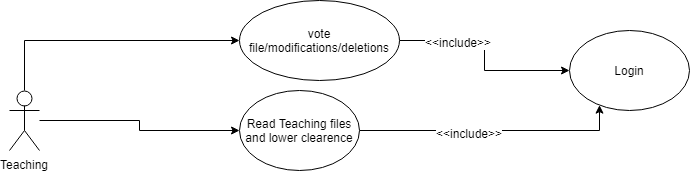

The diagram above was exported from draw.io. Its source (the exported page's mxGraphModel, read from the mxfile embedded in the PNG):
<mxGraphModel dx="840" dy="441" grid="1" gridSize="10" guides="1" tooltips="1" connect="1" arrows="1" fold="1" page="1" pageScale="1" pageWidth="827" pageHeight="1169" math="0" shadow="0">
  <root>
    <mxCell id="0" />
    <mxCell id="1" parent="0" />
    <mxCell id="cOrbgfhawY9SDHxraBhw-1" style="edgeStyle=orthogonalEdgeStyle;rounded=0;orthogonalLoop=1;jettySize=auto;html=1;" edge="1" parent="1" source="cOrbgfhawY9SDHxraBhw-4" target="cOrbgfhawY9SDHxraBhw-7">
      <mxGeometry relative="1" as="geometry">
        <Array as="points">
          <mxPoint x="125" y="80" />
        </Array>
      </mxGeometry>
    </mxCell>
    <mxCell id="cOrbgfhawY9SDHxraBhw-3" style="edgeStyle=orthogonalEdgeStyle;rounded=0;orthogonalLoop=1;jettySize=auto;html=1;" edge="1" parent="1" source="cOrbgfhawY9SDHxraBhw-4" target="cOrbgfhawY9SDHxraBhw-10">
      <mxGeometry relative="1" as="geometry" />
    </mxCell>
    <mxCell id="cOrbgfhawY9SDHxraBhw-4" value="Teaching" style="shape=umlActor;verticalLabelPosition=bottom;labelBackgroundColor=#ffffff;verticalAlign=top;html=1;outlineConnect=0;" vertex="1" parent="1">
      <mxGeometry x="110" y="130" width="30" height="60" as="geometry" />
    </mxCell>
    <mxCell id="cOrbgfhawY9SDHxraBhw-5" style="edgeStyle=orthogonalEdgeStyle;rounded=0;orthogonalLoop=1;jettySize=auto;html=1;entryX=0;entryY=0.5;entryDx=0;entryDy=0;" edge="1" parent="1" source="cOrbgfhawY9SDHxraBhw-7" target="cOrbgfhawY9SDHxraBhw-14">
      <mxGeometry relative="1" as="geometry" />
    </mxCell>
    <mxCell id="cOrbgfhawY9SDHxraBhw-6" value="&amp;lt;&amp;lt;include&amp;gt;&amp;gt;" style="text;html=1;resizable=0;points=[];align=center;verticalAlign=middle;labelBackgroundColor=#ffffff;" vertex="1" connectable="0" parent="cOrbgfhawY9SDHxraBhw-5">
      <mxGeometry x="-0.4185" y="-1" relative="1" as="geometry">
        <mxPoint as="offset" />
      </mxGeometry>
    </mxCell>
    <mxCell id="cOrbgfhawY9SDHxraBhw-7" value="vote file/modifications/deletions" style="ellipse;whiteSpace=wrap;html=1;" vertex="1" parent="1">
      <mxGeometry x="340" y="40" width="160" height="80" as="geometry" />
    </mxCell>
    <mxCell id="cOrbgfhawY9SDHxraBhw-8" style="edgeStyle=orthogonalEdgeStyle;rounded=0;orthogonalLoop=1;jettySize=auto;html=1;" edge="1" parent="1" source="cOrbgfhawY9SDHxraBhw-10" target="cOrbgfhawY9SDHxraBhw-14">
      <mxGeometry relative="1" as="geometry">
        <Array as="points">
          <mxPoint x="700" y="170" />
        </Array>
      </mxGeometry>
    </mxCell>
    <mxCell id="cOrbgfhawY9SDHxraBhw-9" value="&amp;lt;&amp;lt;include&amp;gt;&amp;gt;" style="text;html=1;resizable=0;points=[];align=center;verticalAlign=middle;labelBackgroundColor=#ffffff;" vertex="1" connectable="0" parent="cOrbgfhawY9SDHxraBhw-8">
      <mxGeometry x="-0.1785" y="-2" relative="1" as="geometry">
        <mxPoint as="offset" />
      </mxGeometry>
    </mxCell>
    <mxCell id="cOrbgfhawY9SDHxraBhw-10" value="Read Teaching files and lower clearence" style="ellipse;whiteSpace=wrap;html=1;" vertex="1" parent="1">
      <mxGeometry x="340" y="130" width="120" height="80" as="geometry" />
    </mxCell>
    <mxCell id="cOrbgfhawY9SDHxraBhw-14" value="Login&lt;br&gt;" style="ellipse;whiteSpace=wrap;html=1;" vertex="1" parent="1">
      <mxGeometry x="670" y="70" width="120" height="80" as="geometry" />
    </mxCell>
  </root>
</mxGraphModel>